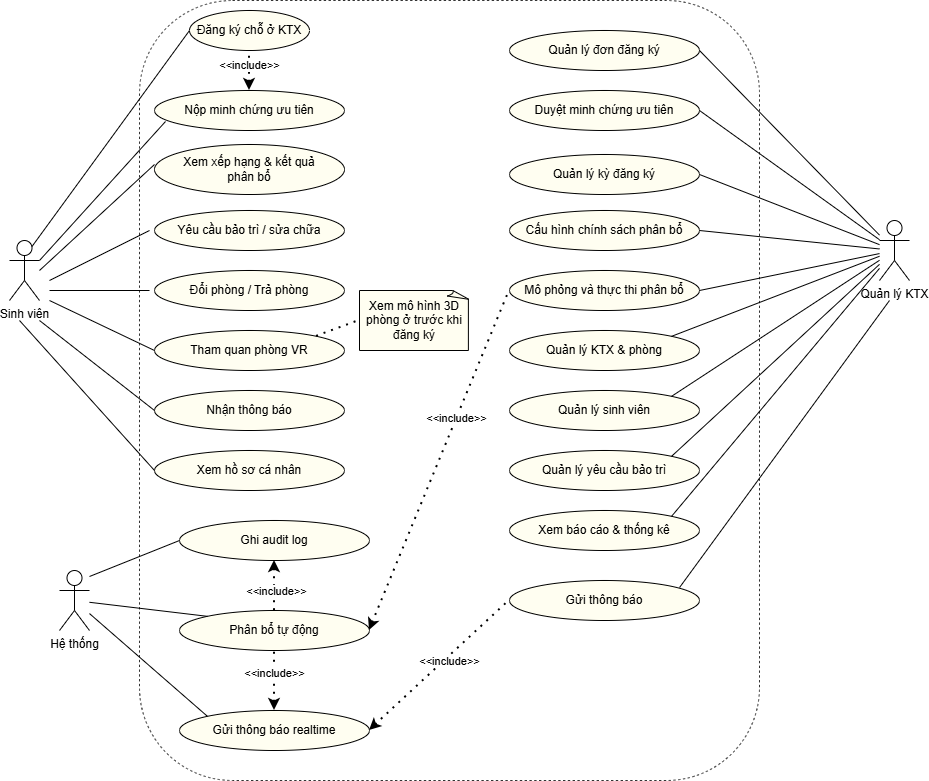

The diagram above was exported from draw.io. Its source (the exported page's mxGraphModel, read from the mxfile embedded in the PNG):
<mxGraphModel dx="1885" dy="1121" grid="1" gridSize="10" guides="1" tooltips="1" connect="1" arrows="1" fold="1" page="1" pageScale="1" pageWidth="1100" pageHeight="1700" math="0" shadow="0">
  <root>
    <mxCell id="0" />
    <mxCell id="1" parent="0" />
    <mxCell id="2" parent="1" style="shape=umlActor;verticalLabelPosition=bottom;verticalAlign=top;html=1;outlineConnect=0;" value="Sinh viên" vertex="1">
      <mxGeometry height="60" width="30" x="170" y="250" as="geometry" />
    </mxCell>
    <mxCell id="3" parent="1" style="shape=umlActor;verticalLabelPosition=bottom;verticalAlign=top;html=1;outlineConnect=0;" value="Quản lý KTX" vertex="1">
      <mxGeometry height="60" width="30" x="1040" y="230" as="geometry" />
    </mxCell>
    <mxCell id="4" parent="1" style="shape=umlActor;verticalLabelPosition=bottom;verticalAlign=top;html=1;outlineConnect=0;" value="Hệ thống" vertex="1">
      <mxGeometry height="60" width="30" x="220" y="580" as="geometry" />
    </mxCell>
    <mxCell id="5" parent="1" style="rounded=1;whiteSpace=wrap;html=1;dashed=1;strokeWidth=0.8;" value="" vertex="1">
      <mxGeometry height="780" width="620" x="300" y="10" as="geometry" />
    </mxCell>
    <mxCell id="6" parent="1" style="ellipse;whiteSpace=wrap;html=1;fillColor=light-dark(#fffef1, #ededed);" value="Đăng ký chỗ ở KTX" vertex="1">
      <mxGeometry height="40" width="120" x="350" y="20" as="geometry" />
    </mxCell>
    <mxCell id="7" parent="1" style="ellipse;whiteSpace=wrap;html=1;fillColor=#FFFEF1;" value="Nộp minh chứng ưu tiên" vertex="1">
      <mxGeometry height="40" width="190" x="315" y="100" as="geometry" />
    </mxCell>
    <mxCell id="8" parent="1" style="ellipse;whiteSpace=wrap;html=1;fillColor=#FFFEF1;" value="Xem xếp hạng &amp;amp; kết quả &lt;br&gt;phân bổ" vertex="1">
      <mxGeometry height="50" width="190" x="315" y="154" as="geometry" />
    </mxCell>
    <mxCell id="9" parent="1" style="ellipse;whiteSpace=wrap;html=1;fillColor=#FFFEF1;" value="Yêu cầu bảo trì / sửa chữa" vertex="1">
      <mxGeometry height="40" width="190" x="315" y="220" as="geometry" />
    </mxCell>
    <mxCell id="10" parent="1" style="ellipse;whiteSpace=wrap;html=1;fillColor=#FFFEF1;" value="Đổi phòng / Trả phòng" vertex="1">
      <mxGeometry height="40" width="190" x="315" y="280" as="geometry" />
    </mxCell>
    <mxCell id="11" parent="1" style="ellipse;whiteSpace=wrap;html=1;fillColor=#FFFEF1;" value="Tham quan phòng VR" vertex="1">
      <mxGeometry height="40" width="190" x="315" y="340" as="geometry" />
    </mxCell>
    <mxCell id="12" parent="1" style="ellipse;whiteSpace=wrap;html=1;fillColor=#FFFEF1;" value="Nhận thông báo" vertex="1">
      <mxGeometry height="40" width="190" x="315" y="400" as="geometry" />
    </mxCell>
    <mxCell id="13" parent="1" style="ellipse;whiteSpace=wrap;html=1;fillColor=#FFFEF1;" value="Xem hồ sơ cá nhân" vertex="1">
      <mxGeometry height="40" width="190" x="315" y="460" as="geometry" />
    </mxCell>
    <mxCell id="14" parent="1" style="ellipse;whiteSpace=wrap;html=1;fillColor=#FFFEF1;" value="Quản lý đơn đăng ký" vertex="1">
      <mxGeometry height="40" width="190" x="670" y="40" as="geometry" />
    </mxCell>
    <mxCell id="15" parent="1" style="ellipse;whiteSpace=wrap;html=1;fillColor=#FFFEF1;" value="Duyệt minh chứng ưu tiên" vertex="1">
      <mxGeometry height="40" width="190" x="670" y="100" as="geometry" />
    </mxCell>
    <mxCell id="16" parent="1" style="ellipse;whiteSpace=wrap;html=1;fillColor=#FFFEF1;" value="Quản lý kỳ đăng ký" vertex="1">
      <mxGeometry height="40" width="190" x="670" y="164" as="geometry" />
    </mxCell>
    <mxCell id="17" parent="1" style="ellipse;whiteSpace=wrap;html=1;fillColor=#FFFEF1;" value="Cấu hình chính sách phân bổ" vertex="1">
      <mxGeometry height="40" width="190" x="670" y="220" as="geometry" />
    </mxCell>
    <mxCell id="18" parent="1" style="ellipse;whiteSpace=wrap;html=1;fillColor=#FFFEF1;" value="Mô phỏng và thực thi phân bổ" vertex="1">
      <mxGeometry height="40" width="190" x="670" y="280" as="geometry" />
    </mxCell>
    <mxCell id="19" parent="1" style="ellipse;whiteSpace=wrap;html=1;fillColor=#FFFEF1;" value="Quản lý KTX &amp;amp; phòng" vertex="1">
      <mxGeometry height="40" width="190" x="670" y="340" as="geometry" />
    </mxCell>
    <mxCell id="20" parent="1" style="ellipse;whiteSpace=wrap;html=1;fillColor=#FFFEF1;" value="Quản lý sinh viên" vertex="1">
      <mxGeometry height="40" width="190" x="670" y="400" as="geometry" />
    </mxCell>
    <mxCell id="21" parent="1" style="ellipse;whiteSpace=wrap;html=1;fillColor=#FFFEF1;" value="Quản lý yêu cầu bảo trì" vertex="1">
      <mxGeometry height="40" width="190" x="670" y="460" as="geometry" />
    </mxCell>
    <mxCell id="22" parent="1" style="ellipse;whiteSpace=wrap;html=1;fillColor=#FFFEF1;" value="Xem báo cáo &amp;amp; thống kê" vertex="1">
      <mxGeometry height="40" width="190" x="670" y="520" as="geometry" />
    </mxCell>
    <mxCell id="23" parent="1" style="ellipse;whiteSpace=wrap;html=1;fillColor=#FFFEF1;" value="Gửi thông báo" vertex="1">
      <mxGeometry height="40" width="190" x="670" y="590" as="geometry" />
    </mxCell>
    <mxCell id="24" parent="1" style="ellipse;whiteSpace=wrap;html=1;fillColor=#FFFEF1;" value="Ghi audit log" vertex="1">
      <mxGeometry height="40" width="190" x="340" y="530" as="geometry" />
    </mxCell>
    <mxCell id="25" parent="1" style="ellipse;whiteSpace=wrap;html=1;fillColor=#FFFEF1;" value="Phân bổ tự động" vertex="1">
      <mxGeometry height="40" width="190" x="340" y="620" as="geometry" />
    </mxCell>
    <mxCell id="26" parent="1" style="ellipse;whiteSpace=wrap;html=1;fillColor=#FFFEF1;" value="Gửi thông báo realtime" vertex="1">
      <mxGeometry height="40" width="190" x="340" y="720" as="geometry" />
    </mxCell>
    <mxCell id="27" edge="1" parent="1" source="6" style="rounded=0;orthogonalLoop=1;jettySize=auto;html=1;exitX=0;exitY=0.5;exitDx=0;exitDy=0;entryX=0.75;entryY=0.1;entryDx=0;entryDy=0;entryPerimeter=0;endArrow=none;endFill=0;" target="2">
      <mxGeometry relative="1" as="geometry" />
    </mxCell>
    <mxCell id="28" edge="1" parent="1" source="2" style="endArrow=none;html=1;rounded=0;exitX=1;exitY=0.3333333333333333;exitDx=0;exitDy=0;exitPerimeter=0;entryX=0.058;entryY=0.775;entryDx=0;entryDy=0;entryPerimeter=0;" target="7" value="">
      <mxGeometry height="50" relative="1" width="50" as="geometry">
        <mxPoint x="260" y="170" as="sourcePoint" />
        <mxPoint x="310" y="120" as="targetPoint" />
      </mxGeometry>
    </mxCell>
    <mxCell id="29" edge="1" parent="1" style="endArrow=none;html=1;rounded=0;" value="">
      <mxGeometry height="50" relative="1" width="50" as="geometry">
        <mxPoint x="200" y="280" as="sourcePoint" />
        <mxPoint x="315" y="174" as="targetPoint" />
      </mxGeometry>
    </mxCell>
    <mxCell id="30" edge="1" parent="1" style="endArrow=none;html=1;rounded=0;" value="">
      <mxGeometry height="50" relative="1" width="50" as="geometry">
        <mxPoint x="210" y="290" as="sourcePoint" />
        <mxPoint x="310" y="240" as="targetPoint" />
      </mxGeometry>
    </mxCell>
    <mxCell id="31" edge="1" parent="1" style="endArrow=none;html=1;rounded=0;" value="">
      <mxGeometry height="50" relative="1" width="50" as="geometry">
        <mxPoint x="210" y="300" as="sourcePoint" />
        <mxPoint x="310" y="300" as="targetPoint" />
      </mxGeometry>
    </mxCell>
    <mxCell id="32" edge="1" parent="1" style="endArrow=none;html=1;rounded=0;entryX=0;entryY=0.5;entryDx=0;entryDy=0;" target="11" value="">
      <mxGeometry height="50" relative="1" width="50" as="geometry">
        <mxPoint x="210" y="310" as="sourcePoint" />
        <mxPoint x="340" y="410" as="targetPoint" />
      </mxGeometry>
    </mxCell>
    <mxCell id="33" edge="1" parent="1" style="endArrow=none;html=1;rounded=0;entryX=0;entryY=0.5;entryDx=0;entryDy=0;" target="12" value="">
      <mxGeometry height="50" relative="1" width="50" as="geometry">
        <mxPoint x="200" y="330" as="sourcePoint" />
        <mxPoint x="310" y="330" as="targetPoint" />
      </mxGeometry>
    </mxCell>
    <mxCell id="34" edge="1" parent="1" style="endArrow=none;html=1;rounded=0;entryX=0;entryY=0.5;entryDx=0;entryDy=0;" target="13" value="">
      <mxGeometry height="50" relative="1" width="50" as="geometry">
        <mxPoint x="180" y="330" as="sourcePoint" />
        <mxPoint x="330" y="420" as="targetPoint" />
      </mxGeometry>
    </mxCell>
    <mxCell id="35" edge="1" parent="1" source="14" style="endArrow=none;html=1;rounded=0;exitX=1;exitY=0.5;exitDx=0;exitDy=0;" target="3" value="">
      <mxGeometry height="50" relative="1" width="50" as="geometry">
        <mxPoint x="690" y="190" as="sourcePoint" />
        <mxPoint x="790" y="170" as="targetPoint" />
      </mxGeometry>
    </mxCell>
    <mxCell id="36" edge="1" parent="1" source="15" style="endArrow=none;html=1;rounded=0;exitX=1;exitY=0.5;exitDx=0;exitDy=0;" target="3" value="">
      <mxGeometry height="50" relative="1" width="50" as="geometry">
        <mxPoint x="850" y="120" as="sourcePoint" />
        <mxPoint x="950" y="100" as="targetPoint" />
      </mxGeometry>
    </mxCell>
    <mxCell id="37" edge="1" parent="1" source="16" style="endArrow=none;html=1;rounded=0;exitX=1;exitY=0.5;exitDx=0;exitDy=0;" target="3" value="">
      <mxGeometry height="50" relative="1" width="50" as="geometry">
        <mxPoint x="1040" y="120" as="sourcePoint" />
        <mxPoint x="1140" y="100" as="targetPoint" />
      </mxGeometry>
    </mxCell>
    <mxCell id="38" edge="1" parent="1" source="17" style="endArrow=none;html=1;rounded=0;exitX=1;exitY=0.5;exitDx=0;exitDy=0;" target="3" value="">
      <mxGeometry height="50" relative="1" width="50" as="geometry">
        <mxPoint x="1140" y="190" as="sourcePoint" />
        <mxPoint x="1240" y="170" as="targetPoint" />
      </mxGeometry>
    </mxCell>
    <mxCell id="39" edge="1" parent="1" style="endArrow=none;html=1;rounded=0;exitX=1;exitY=0.3333333333333333;exitDx=0;exitDy=0;exitPerimeter=0;" target="3" value="">
      <mxGeometry height="50" relative="1" width="50" as="geometry">
        <mxPoint x="860" y="300" as="sourcePoint" />
        <mxPoint x="960" y="280" as="targetPoint" />
      </mxGeometry>
    </mxCell>
    <mxCell id="40" edge="1" parent="1" source="19" style="endArrow=none;html=1;rounded=0;exitX=1;exitY=0;exitDx=0;exitDy=0;" target="3" value="">
      <mxGeometry height="50" relative="1" width="50" as="geometry">
        <mxPoint x="1050" y="300" as="sourcePoint" />
        <mxPoint x="1150" y="280" as="targetPoint" />
      </mxGeometry>
    </mxCell>
    <mxCell id="41" edge="1" parent="1" source="20" style="endArrow=none;html=1;rounded=0;exitX=1;exitY=0;exitDx=0;exitDy=0;" target="3" value="">
      <mxGeometry height="50" relative="1" width="50" as="geometry">
        <mxPoint x="1070" y="320" as="sourcePoint" />
        <mxPoint x="1170" y="300" as="targetPoint" />
      </mxGeometry>
    </mxCell>
    <mxCell id="42" edge="1" parent="1" source="21" style="endArrow=none;html=1;rounded=0;exitX=1;exitY=0;exitDx=0;exitDy=0;" target="3" value="">
      <mxGeometry height="50" relative="1" width="50" as="geometry">
        <mxPoint x="1120" y="440" as="sourcePoint" />
        <mxPoint x="1220" y="420" as="targetPoint" />
      </mxGeometry>
    </mxCell>
    <mxCell id="43" edge="1" parent="1" source="22" style="endArrow=none;html=1;rounded=0;exitX=1;exitY=0;exitDx=0;exitDy=0;" target="3" value="">
      <mxGeometry height="50" relative="1" width="50" as="geometry">
        <mxPoint x="1140" y="470" as="sourcePoint" />
        <mxPoint x="1240" y="450" as="targetPoint" />
      </mxGeometry>
    </mxCell>
    <mxCell id="44" edge="1" parent="1" source="23" style="endArrow=none;html=1;rounded=0;exitX=0.895;exitY=0.175;exitDx=0;exitDy=0;exitPerimeter=0;" value="">
      <mxGeometry height="50" relative="1" width="50" as="geometry">
        <mxPoint x="840" y="600" as="sourcePoint" />
        <mxPoint x="1050" y="310" as="targetPoint" />
      </mxGeometry>
    </mxCell>
    <mxCell id="45" edge="1" parent="1" style="endArrow=none;html=1;rounded=0;entryX=0;entryY=0.5;entryDx=0;entryDy=0;" target="24" value="">
      <mxGeometry height="50" relative="1" width="50" as="geometry">
        <mxPoint x="250" y="586" as="sourcePoint" />
        <mxPoint x="540" y="600" as="targetPoint" />
      </mxGeometry>
    </mxCell>
    <mxCell id="46" edge="1" parent="1" source="4" style="endArrow=none;html=1;rounded=0;entryX=0;entryY=0;entryDx=0;entryDy=0;" target="25" value="">
      <mxGeometry height="50" relative="1" width="50" as="geometry">
        <mxPoint x="380" y="620" as="sourcePoint" />
        <mxPoint x="480" y="600" as="targetPoint" />
      </mxGeometry>
    </mxCell>
    <mxCell id="47" edge="1" parent="1" source="4" style="endArrow=none;html=1;rounded=0;entryX=0;entryY=0;entryDx=0;entryDy=0;" target="26" value="">
      <mxGeometry height="50" relative="1" width="50" as="geometry">
        <mxPoint x="360" y="660" as="sourcePoint" />
        <mxPoint x="460" y="640" as="targetPoint" />
      </mxGeometry>
    </mxCell>
    <mxCell id="48" edge="1" parent="1" source="26" style="endArrow=none;dashed=1;html=1;dashPattern=1 3;strokeWidth=2;rounded=0;exitX=1;exitY=0.5;exitDx=0;exitDy=0;startArrow=classic;startFill=1;" value="">
      <mxGeometry height="50" relative="1" width="50" as="geometry">
        <mxPoint x="620" y="660" as="sourcePoint" />
        <mxPoint x="670" y="610" as="targetPoint" />
      </mxGeometry>
    </mxCell>
    <mxCell id="49" connectable="0" parent="48" style="edgeLabel;html=1;align=center;verticalAlign=middle;resizable=0;points=[];" value="&amp;lt;&amp;lt;include&amp;gt;&amp;gt;" vertex="1">
      <mxGeometry relative="1" x="0.0985" y="-3" as="geometry">
        <mxPoint as="offset" />
      </mxGeometry>
    </mxCell>
    <mxCell id="50" edge="1" parent="1" source="25" style="endArrow=none;dashed=1;html=1;dashPattern=1 3;strokeWidth=2;rounded=0;exitX=1;exitY=0.5;exitDx=0;exitDy=0;startArrow=classic;startFill=1;" value="">
      <mxGeometry height="50" relative="1" width="50" as="geometry">
        <mxPoint x="505" y="400" as="sourcePoint" />
        <mxPoint x="670" y="300" as="targetPoint" />
      </mxGeometry>
    </mxCell>
    <mxCell id="51" connectable="0" parent="50" style="edgeLabel;html=1;align=center;verticalAlign=middle;resizable=0;points=[];" value="&amp;lt;&amp;lt;include&amp;gt;&amp;gt;" vertex="1">
      <mxGeometry relative="1" x="0.2474" y="1" as="geometry">
        <mxPoint as="offset" />
      </mxGeometry>
    </mxCell>
    <mxCell id="52" edge="1" parent="1" source="24" style="endArrow=none;dashed=1;html=1;dashPattern=1 3;strokeWidth=2;rounded=0;exitX=0.5;exitY=1;exitDx=0;exitDy=0;startArrow=classic;startFill=1;entryX=0.5;entryY=0;entryDx=0;entryDy=0;" target="25" value="">
      <mxGeometry height="50" relative="1" width="50" as="geometry">
        <mxPoint x="540" y="900" as="sourcePoint" />
        <mxPoint x="705" y="560" as="targetPoint" />
      </mxGeometry>
    </mxCell>
    <mxCell id="53" connectable="0" parent="52" style="edgeLabel;html=1;align=center;verticalAlign=middle;resizable=0;points=[];" value="&amp;lt;&amp;lt;include&amp;gt;&amp;gt;" vertex="1">
      <mxGeometry relative="1" x="0.2474" y="1" as="geometry">
        <mxPoint as="offset" />
      </mxGeometry>
    </mxCell>
    <mxCell id="54" edge="1" parent="1" source="26" style="endArrow=none;dashed=1;html=1;dashPattern=1 3;strokeWidth=2;rounded=0;startArrow=classic;startFill=1;entryX=0.5;entryY=1;entryDx=0;entryDy=0;" target="25" value="">
      <mxGeometry height="50" relative="1" width="50" as="geometry">
        <mxPoint x="630" y="1020" as="sourcePoint" />
        <mxPoint x="795" y="680" as="targetPoint" />
      </mxGeometry>
    </mxCell>
    <mxCell id="55" connectable="0" parent="54" style="edgeLabel;html=1;align=center;verticalAlign=middle;resizable=0;points=[];" value="&amp;lt;&amp;lt;include&amp;gt;&amp;gt;" vertex="1">
      <mxGeometry relative="1" x="0.2474" y="1" as="geometry">
        <mxPoint as="offset" />
      </mxGeometry>
    </mxCell>
    <mxCell id="56" edge="1" parent="1" source="7" style="endArrow=none;dashed=1;html=1;dashPattern=1 3;strokeWidth=2;rounded=0;startArrow=classic;startFill=1;entryX=0.5;entryY=1;entryDx=0;entryDy=0;exitX=0.5;exitY=0;exitDx=0;exitDy=0;" target="6" value="">
      <mxGeometry height="50" relative="1" width="50" as="geometry">
        <mxPoint x="580" y="720" as="sourcePoint" />
        <mxPoint x="580" y="660" as="targetPoint" />
      </mxGeometry>
    </mxCell>
    <mxCell id="57" connectable="0" parent="56" style="edgeLabel;html=1;align=center;verticalAlign=middle;resizable=0;points=[];" value="&amp;lt;&amp;lt;include&amp;gt;&amp;gt;" vertex="1">
      <mxGeometry relative="1" x="0.2474" y="1" as="geometry">
        <mxPoint as="offset" />
      </mxGeometry>
    </mxCell>
    <mxCell id="58" parent="1" style="whiteSpace=wrap;html=1;shape=mxgraph.basic.document;fillColor=#FFFEF1;" value="Xem mô hình 3D phòng ở trước khi đăng ký" vertex="1">
      <mxGeometry height="60" width="110" x="520" y="300" as="geometry" />
    </mxCell>
    <mxCell id="59" edge="1" parent="1" source="11" style="endArrow=none;dashed=1;html=1;dashPattern=1 3;strokeWidth=2;rounded=0;entryX=0;entryY=0.5;entryDx=0;entryDy=0;entryPerimeter=0;exitX=1;exitY=0;exitDx=0;exitDy=0;" target="58" value="">
      <mxGeometry height="50" relative="1" width="50" as="geometry">
        <mxPoint x="480" y="350" as="sourcePoint" />
        <mxPoint x="530" y="300" as="targetPoint" />
      </mxGeometry>
    </mxCell>
  </root>
</mxGraphModel>